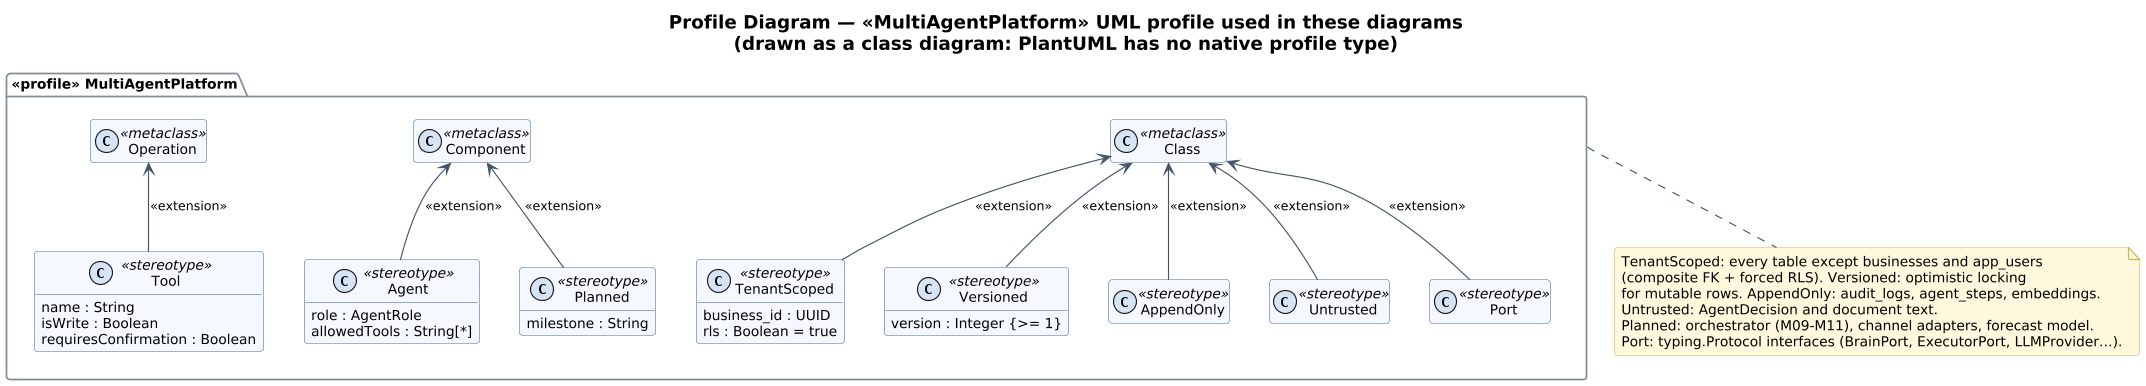

The diagram above was rendered by PlantUML. Its source (embedded in the PNG):
@startuml 10_profile
!include _style.iuml
title Profile Diagram — «MultiAgentPlatform» UML profile used in these diagrams\n(drawn as a class diagram: PlantUML has no native profile type)

package "«profile» MultiAgentPlatform" as Prof {
  class "Class" as MClass <<metaclass>>
  class "Component" as MComp <<metaclass>>
  class "Operation" as MOp <<metaclass>>

  class TenantScoped <<stereotype>> {
    business_id : UUID
    rls : Boolean = true
  }
  class Versioned <<stereotype>> {
    version : Integer {>= 1}
  }
  class AppendOnly <<stereotype>>
  class Agent <<stereotype>> {
    role : AgentRole
    allowedTools : String[*]
  }
  class Tool <<stereotype>> {
    name : String
    isWrite : Boolean
    requiresConfirmation : Boolean
  }
  class Untrusted <<stereotype>>
  class Planned <<stereotype>> {
    milestone : String
  }
  class Port <<stereotype>>
}

TenantScoped -up-> MClass : <<extension>>
Versioned -up-> MClass : <<extension>>
AppendOnly -up-> MClass : <<extension>>
Agent -up-> MComp : <<extension>>
Tool -up-> MOp : <<extension>>
Untrusted -up-> MClass : <<extension>>
Planned -up-> MComp : <<extension>>
Port -up-> MClass : <<extension>>

note bottom of Prof
  TenantScoped: every table except businesses and app_users
  (composite FK + forced RLS). Versioned: optimistic locking
  for mutable rows. AppendOnly: audit_logs, agent_steps, embeddings.
  Untrusted: AgentDecision and document text.
  Planned: orchestrator (M09-M11), channel adapters, forecast model.
  Port: typing.Protocol interfaces (BrainPort, ExecutorPort, LLMProvider…).
end note
@enduml